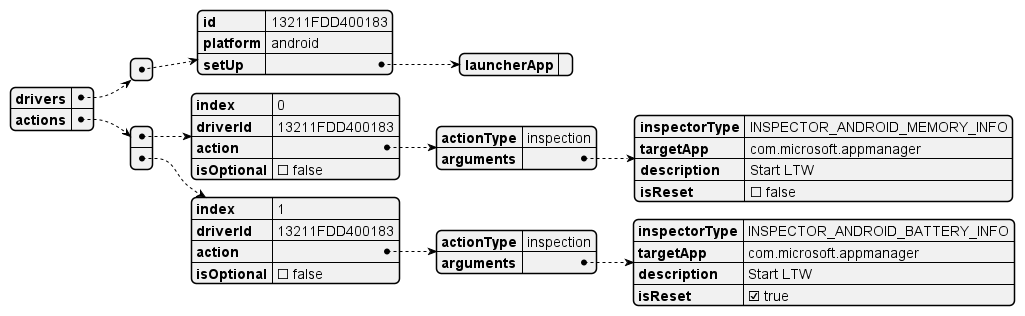

The diagram above was rendered by PlantUML. Its source (embedded in the PNG):
@startjson taps_to_cases_json_with_performance_test_actions
{
  "drivers": [
    {
      "id": "13211FDD400183",
      "platform": "android",
'      Deprecated Name : init
      "setUp": {
        "launcherApp": ""
      }
'      Can also add tearDown here to match the device action design
    }
  ],
'  deprecated name: cases
  "actions": [
    {
      "index": 0,
      "driverId": "13211FDD400183",
      "action": {
        "actionType": "inspection",
        "arguments": {
          "inspectorType": "INSPECTOR_ANDROID_MEMORY_INFO",
          "targetApp": "com.microsoft.appmanager",
          "description": "Start LTW",
          "isReset": false
        }
      },
      "isOptional": false
    },
    {
      "index": 1,
      "driverId": "13211FDD400183",
      "action": {
        "actionType": "inspection",
        "arguments": {
          "inspectorType": "INSPECTOR_ANDROID_BATTERY_INFO",
          "targetApp ": "com.microsoft.appmanager",
          "description ": "Start LTW",
          "isReset": true
        }
      },
      "isOptional": false
    }
  ]
}
@endjson